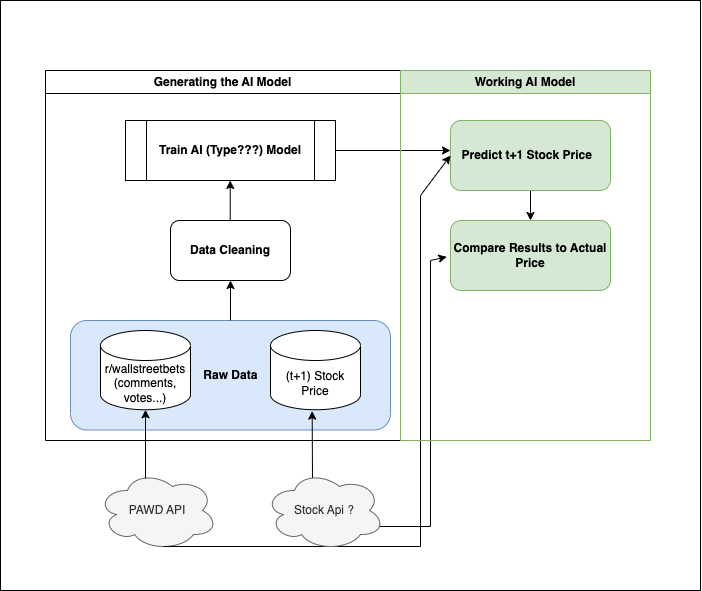

The diagram above was exported from draw.io. Its source (the exported page's mxGraphModel, read from the mxfile embedded in the PNG):
<mxGraphModel dx="1074" dy="716" grid="1" gridSize="10" guides="1" tooltips="1" connect="1" arrows="1" fold="1" page="1" pageScale="1" pageWidth="827" pageHeight="1169" math="0" shadow="0">
  <root>
    <mxCell id="WIyWlLk6GJQsqaUBKTNV-0" />
    <mxCell id="WIyWlLk6GJQsqaUBKTNV-1" parent="WIyWlLk6GJQsqaUBKTNV-0" />
    <mxCell id="xKwOsuEkruXlPJpv9UaC-30" value="" style="rounded=0;whiteSpace=wrap;html=1;" vertex="1" parent="WIyWlLk6GJQsqaUBKTNV-1">
      <mxGeometry x="30" y="110" width="700" height="590" as="geometry" />
    </mxCell>
    <mxCell id="xKwOsuEkruXlPJpv9UaC-2" value="&lt;div style=&quot;&quot;&gt;&lt;span style=&quot;background-color: initial;&quot;&gt;&lt;b&gt;Raw Data&amp;nbsp;&lt;/b&gt;&lt;/span&gt;&lt;/div&gt;" style="rounded=1;whiteSpace=wrap;html=1;align=top;fillColor=#dae8fc;strokeColor=#6c8ebf;" vertex="1" parent="WIyWlLk6GJQsqaUBKTNV-1">
      <mxGeometry x="100" y="430" width="320" height="109.5" as="geometry" />
    </mxCell>
    <mxCell id="xKwOsuEkruXlPJpv9UaC-0" value="r/wallstreetbets (comments, votes...)" style="shape=cylinder3;whiteSpace=wrap;html=1;boundedLbl=1;backgroundOutline=1;size=15;" vertex="1" parent="WIyWlLk6GJQsqaUBKTNV-1">
      <mxGeometry x="130" y="440" width="90" height="79.25" as="geometry" />
    </mxCell>
    <mxCell id="xKwOsuEkruXlPJpv9UaC-1" value="(t+1) Stock Price" style="shape=cylinder3;whiteSpace=wrap;html=1;boundedLbl=1;backgroundOutline=1;size=15;" vertex="1" parent="WIyWlLk6GJQsqaUBKTNV-1">
      <mxGeometry x="300" y="440" width="90" height="79.25" as="geometry" />
    </mxCell>
    <mxCell id="xKwOsuEkruXlPJpv9UaC-4" value="PAWD API" style="ellipse;shape=cloud;whiteSpace=wrap;html=1;fillColor=#f5f5f5;fontColor=#333333;strokeColor=#666666;" vertex="1" parent="WIyWlLk6GJQsqaUBKTNV-1">
      <mxGeometry x="127" y="580" width="120" height="80" as="geometry" />
    </mxCell>
    <mxCell id="xKwOsuEkruXlPJpv9UaC-6" value="" style="endArrow=classic;html=1;rounded=0;exitX=0.4;exitY=0.1;exitDx=0;exitDy=0;exitPerimeter=0;entryX=0.5;entryY=1;entryDx=0;entryDy=0;entryPerimeter=0;" edge="1" parent="WIyWlLk6GJQsqaUBKTNV-1" source="xKwOsuEkruXlPJpv9UaC-4" target="xKwOsuEkruXlPJpv9UaC-0">
      <mxGeometry width="50" height="50" relative="1" as="geometry">
        <mxPoint x="270" y="460" as="sourcePoint" />
        <mxPoint x="320" y="410" as="targetPoint" />
      </mxGeometry>
    </mxCell>
    <mxCell id="xKwOsuEkruXlPJpv9UaC-7" value="" style="endArrow=classic;html=1;rounded=0;exitX=0.4;exitY=0.1;exitDx=0;exitDy=0;exitPerimeter=0;entryX=0.463;entryY=1.017;entryDx=0;entryDy=0;entryPerimeter=0;" edge="1" parent="WIyWlLk6GJQsqaUBKTNV-1" source="xKwOsuEkruXlPJpv9UaC-5" target="xKwOsuEkruXlPJpv9UaC-1">
      <mxGeometry width="50" height="50" relative="1" as="geometry">
        <mxPoint x="344.5" y="588" as="sourcePoint" />
        <mxPoint x="345.5" y="519.25" as="targetPoint" />
      </mxGeometry>
    </mxCell>
    <mxCell id="xKwOsuEkruXlPJpv9UaC-8" value="&lt;b&gt;Data Cleaning&lt;/b&gt;" style="rounded=1;whiteSpace=wrap;html=1;" vertex="1" parent="WIyWlLk6GJQsqaUBKTNV-1">
      <mxGeometry x="200" y="330" width="120" height="60" as="geometry" />
    </mxCell>
    <mxCell id="xKwOsuEkruXlPJpv9UaC-9" value="" style="endArrow=classic;html=1;rounded=0;exitX=0.5;exitY=0;exitDx=0;exitDy=0;entryX=0.5;entryY=1;entryDx=0;entryDy=0;" edge="1" parent="WIyWlLk6GJQsqaUBKTNV-1" source="xKwOsuEkruXlPJpv9UaC-2" target="xKwOsuEkruXlPJpv9UaC-8">
      <mxGeometry width="50" height="50" relative="1" as="geometry">
        <mxPoint x="270" y="460" as="sourcePoint" />
        <mxPoint x="320" y="410" as="targetPoint" />
      </mxGeometry>
    </mxCell>
    <mxCell id="xKwOsuEkruXlPJpv9UaC-10" value="&lt;b&gt;Train AI (Type???) Model&lt;/b&gt;" style="shape=process;whiteSpace=wrap;html=1;backgroundOutline=1;" vertex="1" parent="WIyWlLk6GJQsqaUBKTNV-1">
      <mxGeometry x="155" y="230" width="210" height="60" as="geometry" />
    </mxCell>
    <mxCell id="xKwOsuEkruXlPJpv9UaC-11" value="" style="endArrow=classic;html=1;rounded=0;exitX=0.5;exitY=0;exitDx=0;exitDy=0;entryX=0.5;entryY=1;entryDx=0;entryDy=0;" edge="1" parent="WIyWlLk6GJQsqaUBKTNV-1">
      <mxGeometry width="50" height="50" relative="1" as="geometry">
        <mxPoint x="259.71" y="330" as="sourcePoint" />
        <mxPoint x="259.71" y="290" as="targetPoint" />
      </mxGeometry>
    </mxCell>
    <mxCell id="xKwOsuEkruXlPJpv9UaC-12" value="" style="endArrow=classic;html=1;rounded=0;exitX=1;exitY=0.5;exitDx=0;exitDy=0;" edge="1" parent="WIyWlLk6GJQsqaUBKTNV-1" source="xKwOsuEkruXlPJpv9UaC-10">
      <mxGeometry width="50" height="50" relative="1" as="geometry">
        <mxPoint x="420" y="285" as="sourcePoint" />
        <mxPoint x="480" y="260" as="targetPoint" />
      </mxGeometry>
    </mxCell>
    <mxCell id="xKwOsuEkruXlPJpv9UaC-18" value="" style="edgeStyle=orthogonalEdgeStyle;rounded=0;orthogonalLoop=1;jettySize=auto;html=1;" edge="1" parent="WIyWlLk6GJQsqaUBKTNV-1" source="xKwOsuEkruXlPJpv9UaC-13" target="xKwOsuEkruXlPJpv9UaC-15">
      <mxGeometry relative="1" as="geometry" />
    </mxCell>
    <mxCell id="xKwOsuEkruXlPJpv9UaC-13" value="&lt;b&gt;Predict t+1 Stock Price&amp;nbsp;&amp;nbsp;&lt;/b&gt;" style="rounded=1;whiteSpace=wrap;html=1;fillColor=#d5e8d4;strokeColor=#82b366;" vertex="1" parent="WIyWlLk6GJQsqaUBKTNV-1">
      <mxGeometry x="480" y="230" width="160" height="70" as="geometry" />
    </mxCell>
    <mxCell id="xKwOsuEkruXlPJpv9UaC-14" value="" style="endArrow=classic;html=1;rounded=0;exitX=0.55;exitY=0.95;exitDx=0;exitDy=0;exitPerimeter=0;entryX=0;entryY=0.5;entryDx=0;entryDy=0;" edge="1" parent="WIyWlLk6GJQsqaUBKTNV-1" source="xKwOsuEkruXlPJpv9UaC-4" target="xKwOsuEkruXlPJpv9UaC-13">
      <mxGeometry width="50" height="50" relative="1" as="geometry">
        <mxPoint x="270" y="480" as="sourcePoint" />
        <mxPoint x="320" y="430" as="targetPoint" />
        <Array as="points">
          <mxPoint x="450" y="656" />
          <mxPoint x="450" y="305" />
        </Array>
      </mxGeometry>
    </mxCell>
    <mxCell id="xKwOsuEkruXlPJpv9UaC-5" value="Stock Api ?" style="ellipse;shape=cloud;whiteSpace=wrap;html=1;fillColor=#f5f5f5;fontColor=#333333;strokeColor=#666666;" vertex="1" parent="WIyWlLk6GJQsqaUBKTNV-1">
      <mxGeometry x="294" y="580" width="120" height="80" as="geometry" />
    </mxCell>
    <mxCell id="xKwOsuEkruXlPJpv9UaC-15" value="&lt;b&gt;Compare Results to Actual Price&lt;/b&gt;" style="rounded=1;whiteSpace=wrap;html=1;fillColor=#d5e8d4;strokeColor=#82b366;" vertex="1" parent="WIyWlLk6GJQsqaUBKTNV-1">
      <mxGeometry x="480" y="330" width="160" height="70" as="geometry" />
    </mxCell>
    <mxCell id="xKwOsuEkruXlPJpv9UaC-16" value="" style="endArrow=classic;html=1;rounded=0;exitX=0.96;exitY=0.7;exitDx=0;exitDy=0;exitPerimeter=0;entryX=-0.023;entryY=0.519;entryDx=0;entryDy=0;entryPerimeter=0;" edge="1" parent="WIyWlLk6GJQsqaUBKTNV-1" source="xKwOsuEkruXlPJpv9UaC-5" target="xKwOsuEkruXlPJpv9UaC-15">
      <mxGeometry width="50" height="50" relative="1" as="geometry">
        <mxPoint x="414" y="630" as="sourcePoint" />
        <mxPoint x="464" y="580" as="targetPoint" />
        <Array as="points">
          <mxPoint x="460" y="636" />
          <mxPoint x="460" y="370" />
        </Array>
      </mxGeometry>
    </mxCell>
    <mxCell id="xKwOsuEkruXlPJpv9UaC-27" value="Generating the AI Model" style="swimlane;whiteSpace=wrap;html=1;" vertex="1" parent="WIyWlLk6GJQsqaUBKTNV-1">
      <mxGeometry x="75" y="180" width="355" height="370" as="geometry" />
    </mxCell>
    <mxCell id="xKwOsuEkruXlPJpv9UaC-28" value="Working AI Model" style="swimlane;whiteSpace=wrap;html=1;fillColor=#d5e8d4;strokeColor=#82b366;" vertex="1" parent="WIyWlLk6GJQsqaUBKTNV-1">
      <mxGeometry x="430" y="180" width="250" height="370" as="geometry" />
    </mxCell>
  </root>
</mxGraphModel>